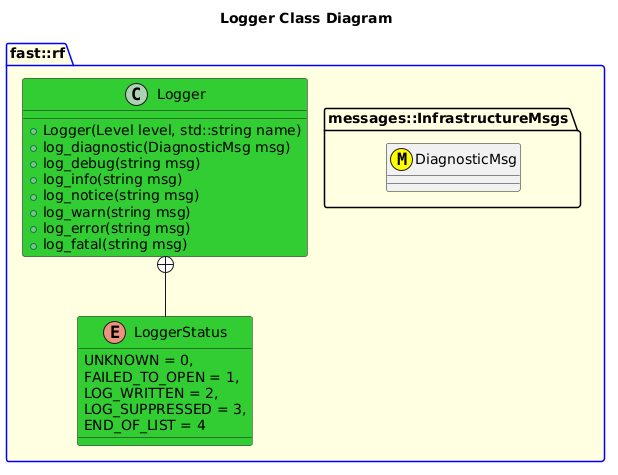

The diagram above was rendered by PlantUML. Its source (embedded in the PNG):
@startuml
title Logger Class Diagram
package fast::rf #LightYellow;line:blue {
    namespace messages::InfrastructureMsgs {
        class DiagnosticMsg <<(M,#FFFF00)>>
    }
    enum LoggerStatus #LimeGreen {
        UNKNOWN = 0,
        FAILED_TO_OPEN = 1,
        LOG_WRITTEN = 2,
        LOG_SUPPRESSED = 3,
        END_OF_LIST = 4
    }
    class Logger #LimeGreen {
        +Logger(Level level, std::string name)
        +log_diagnostic(DiagnosticMsg msg)
        +log_debug(string msg)
        +log_info(string msg)
        +log_notice(string msg)
        +log_warn(string msg)
        +log_error(string msg)
        +log_fatal(string msg)
    }
    Logger +-- LoggerStatus
}
@enduml